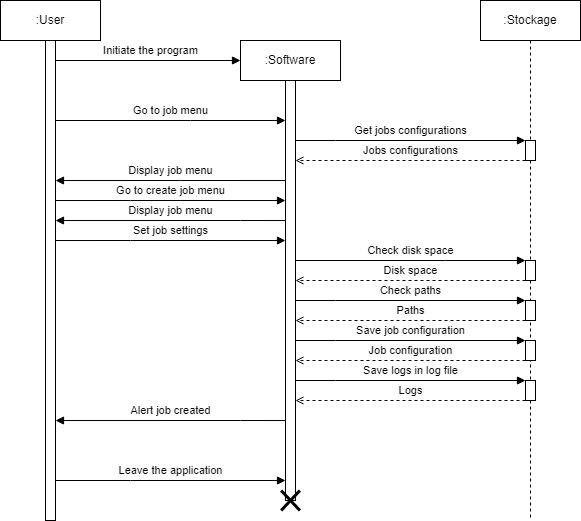

The diagram above was exported from draw.io. Its source (the exported page's mxGraphModel, read from the mxfile embedded in the PNG):
<mxGraphModel dx="206" dy="278" grid="1" gridSize="5" guides="1" tooltips="1" connect="1" arrows="1" fold="1" page="1" pageScale="1" pageWidth="827" pageHeight="1169" background="#ffffff" math="0" shadow="0">
  <root>
    <mxCell id="0" />
    <mxCell id="1" parent="0" />
    <mxCell id="iiRFEQUyEJZ952VkHSCR-1" value=":User" style="shape=umlLifeline;perimeter=lifelinePerimeter;whiteSpace=wrap;html=1;container=1;collapsible=0;recursiveResize=0;outlineConnect=0;" parent="1" vertex="1">
      <mxGeometry x="30" y="20" width="100" height="520" as="geometry" />
    </mxCell>
    <mxCell id="iiRFEQUyEJZ952VkHSCR-4" value="" style="html=1;points=[];perimeter=orthogonalPerimeter;" parent="iiRFEQUyEJZ952VkHSCR-1" vertex="1">
      <mxGeometry x="45" y="40" width="10" height="480" as="geometry" />
    </mxCell>
    <mxCell id="iiRFEQUyEJZ952VkHSCR-2" value=":Software" style="shape=umlLifeline;perimeter=lifelinePerimeter;whiteSpace=wrap;html=1;container=1;collapsible=0;recursiveResize=0;outlineConnect=0;" parent="1" vertex="1">
      <mxGeometry x="270" y="60" width="100" height="460" as="geometry" />
    </mxCell>
    <mxCell id="iiRFEQUyEJZ952VkHSCR-5" value="" style="html=1;points=[];perimeter=orthogonalPerimeter;" parent="iiRFEQUyEJZ952VkHSCR-2" vertex="1">
      <mxGeometry x="45" y="40" width="10" height="420" as="geometry" />
    </mxCell>
    <mxCell id="iiRFEQUyEJZ952VkHSCR-29" value="" style="shape=umlDestroy;whiteSpace=wrap;html=1;strokeWidth=3;" parent="iiRFEQUyEJZ952VkHSCR-2" vertex="1">
      <mxGeometry x="40.629999999999995" y="450" width="18.75" height="20" as="geometry" />
    </mxCell>
    <mxCell id="iiRFEQUyEJZ952VkHSCR-3" value=":Stockage" style="shape=umlLifeline;perimeter=lifelinePerimeter;whiteSpace=wrap;html=1;container=1;collapsible=0;recursiveResize=0;outlineConnect=0;" parent="1" vertex="1">
      <mxGeometry x="510" y="20" width="100" height="520" as="geometry" />
    </mxCell>
    <mxCell id="iiRFEQUyEJZ952VkHSCR-15" value="" style="html=1;points=[];perimeter=orthogonalPerimeter;" parent="iiRFEQUyEJZ952VkHSCR-3" vertex="1">
      <mxGeometry x="45" y="260" width="10" height="20" as="geometry" />
    </mxCell>
    <mxCell id="iiRFEQUyEJZ952VkHSCR-18" value="" style="html=1;points=[];perimeter=orthogonalPerimeter;" parent="iiRFEQUyEJZ952VkHSCR-3" vertex="1">
      <mxGeometry x="45" y="300" width="10" height="20" as="geometry" />
    </mxCell>
    <mxCell id="iiRFEQUyEJZ952VkHSCR-21" value="" style="html=1;points=[];perimeter=orthogonalPerimeter;" parent="iiRFEQUyEJZ952VkHSCR-3" vertex="1">
      <mxGeometry x="45" y="340" width="10" height="20" as="geometry" />
    </mxCell>
    <mxCell id="iiRFEQUyEJZ952VkHSCR-22" value="Save job configuration" style="edgeStyle=orthogonalEdgeStyle;rounded=0;orthogonalLoop=1;jettySize=auto;html=1;endArrow=block;endFill=1;" parent="iiRFEQUyEJZ952VkHSCR-3" target="iiRFEQUyEJZ952VkHSCR-21" edge="1">
      <mxGeometry y="10" relative="1" as="geometry">
        <mxPoint x="-185" y="340" as="sourcePoint" />
        <mxPoint x="50" y="350" as="targetPoint" />
        <Array as="points">
          <mxPoint x="-145" y="340" />
          <mxPoint x="-145" y="340" />
        </Array>
        <mxPoint as="offset" />
      </mxGeometry>
    </mxCell>
    <mxCell id="iiRFEQUyEJZ952VkHSCR-23" value="Job configuration" style="edgeStyle=orthogonalEdgeStyle;rounded=0;orthogonalLoop=1;jettySize=auto;html=1;endArrow=open;endFill=0;dashed=1;" parent="iiRFEQUyEJZ952VkHSCR-3" source="iiRFEQUyEJZ952VkHSCR-21" edge="1">
      <mxGeometry y="-10" relative="1" as="geometry">
        <mxPoint x="50" y="375" as="sourcePoint" />
        <mxPoint x="-185" y="360" as="targetPoint" />
        <Array as="points">
          <mxPoint x="-105" y="360" />
          <mxPoint x="-105" y="360" />
        </Array>
        <mxPoint as="offset" />
      </mxGeometry>
    </mxCell>
    <mxCell id="iiRFEQUyEJZ952VkHSCR-7" value="Initiate the program" style="edgeStyle=orthogonalEdgeStyle;rounded=0;orthogonalLoop=1;jettySize=auto;html=1;endArrow=block;endFill=1;" parent="1" source="iiRFEQUyEJZ952VkHSCR-4" edge="1">
      <mxGeometry x="0.0269" y="10" relative="1" as="geometry">
        <mxPoint x="270" y="80" as="targetPoint" />
        <Array as="points">
          <mxPoint x="270" y="80" />
        </Array>
        <mxPoint as="offset" />
      </mxGeometry>
    </mxCell>
    <mxCell id="iiRFEQUyEJZ952VkHSCR-9" value="Go to job menu" style="edgeStyle=orthogonalEdgeStyle;rounded=0;orthogonalLoop=1;jettySize=auto;html=1;endArrow=block;endFill=1;" parent="1" source="iiRFEQUyEJZ952VkHSCR-4" target="iiRFEQUyEJZ952VkHSCR-5" edge="1">
      <mxGeometry y="10" relative="1" as="geometry">
        <Array as="points">
          <mxPoint x="220" y="140" />
          <mxPoint x="220" y="140" />
        </Array>
        <mxPoint as="offset" />
      </mxGeometry>
    </mxCell>
    <mxCell id="iiRFEQUyEJZ952VkHSCR-10" value="Display job menu" style="edgeStyle=orthogonalEdgeStyle;rounded=0;orthogonalLoop=1;jettySize=auto;html=1;endArrow=block;endFill=1;" parent="1" edge="1">
      <mxGeometry y="-10" relative="1" as="geometry">
        <mxPoint x="314.9999999999999" y="200.0344827586207" as="sourcePoint" />
        <mxPoint x="85" y="200.0344827586207" as="targetPoint" />
        <Array as="points">
          <mxPoint x="210" y="200" />
          <mxPoint x="210" y="200" />
        </Array>
        <mxPoint as="offset" />
      </mxGeometry>
    </mxCell>
    <mxCell id="iiRFEQUyEJZ952VkHSCR-11" value="Go to create job menu" style="edgeStyle=orthogonalEdgeStyle;rounded=0;orthogonalLoop=1;jettySize=auto;html=1;endArrow=block;endFill=1;" parent="1" edge="1">
      <mxGeometry y="10" relative="1" as="geometry">
        <mxPoint x="85" y="220.0344827586207" as="sourcePoint" />
        <mxPoint x="314.9999999999999" y="220.0344827586207" as="targetPoint" />
        <Array as="points">
          <mxPoint x="160" y="220" />
          <mxPoint x="160" y="220" />
        </Array>
        <mxPoint as="offset" />
      </mxGeometry>
    </mxCell>
    <mxCell id="iiRFEQUyEJZ952VkHSCR-12" value="Display job menu" style="edgeStyle=orthogonalEdgeStyle;rounded=0;orthogonalLoop=1;jettySize=auto;html=1;endArrow=block;endFill=1;" parent="1" edge="1">
      <mxGeometry y="-10" relative="1" as="geometry">
        <mxPoint x="314.9999999999999" y="240.0344827586207" as="sourcePoint" />
        <mxPoint x="85" y="240.0344827586207" as="targetPoint" />
        <Array as="points">
          <mxPoint x="270" y="240" />
          <mxPoint x="270" y="240" />
        </Array>
        <mxPoint as="offset" />
      </mxGeometry>
    </mxCell>
    <mxCell id="iiRFEQUyEJZ952VkHSCR-14" value="Set job settings" style="edgeStyle=orthogonalEdgeStyle;rounded=0;orthogonalLoop=1;jettySize=auto;html=1;endArrow=block;endFill=1;" parent="1" edge="1">
      <mxGeometry y="10" relative="1" as="geometry">
        <mxPoint x="85" y="260.0344827586208" as="sourcePoint" />
        <mxPoint x="314.9999999999999" y="260.0344827586208" as="targetPoint" />
        <Array as="points">
          <mxPoint x="160" y="260" />
          <mxPoint x="160" y="260" />
        </Array>
        <mxPoint as="offset" />
      </mxGeometry>
    </mxCell>
    <mxCell id="iiRFEQUyEJZ952VkHSCR-16" value="Check disk space" style="edgeStyle=orthogonalEdgeStyle;rounded=0;orthogonalLoop=1;jettySize=auto;html=1;endArrow=block;endFill=1;" parent="1" target="iiRFEQUyEJZ952VkHSCR-15" edge="1">
      <mxGeometry y="10" relative="1" as="geometry">
        <Array as="points">
          <mxPoint x="475" y="280" />
          <mxPoint x="475" y="280" />
        </Array>
        <mxPoint as="offset" />
        <mxPoint x="325" y="280" as="sourcePoint" />
      </mxGeometry>
    </mxCell>
    <mxCell id="iiRFEQUyEJZ952VkHSCR-17" value="Disk space" style="edgeStyle=orthogonalEdgeStyle;rounded=0;orthogonalLoop=1;jettySize=auto;html=1;endArrow=open;endFill=0;dashed=1;" parent="1" source="iiRFEQUyEJZ952VkHSCR-15" edge="1">
      <mxGeometry y="-10" relative="1" as="geometry">
        <Array as="points">
          <mxPoint x="495" y="300" />
          <mxPoint x="495" y="300" />
        </Array>
        <mxPoint as="offset" />
        <mxPoint x="325" y="300" as="targetPoint" />
      </mxGeometry>
    </mxCell>
    <mxCell id="iiRFEQUyEJZ952VkHSCR-19" value="Check paths" style="edgeStyle=orthogonalEdgeStyle;rounded=0;orthogonalLoop=1;jettySize=auto;html=1;endArrow=block;endFill=1;" parent="1" target="iiRFEQUyEJZ952VkHSCR-18" edge="1">
      <mxGeometry y="10" relative="1" as="geometry">
        <mxPoint x="325" y="320" as="sourcePoint" />
        <mxPoint x="560" y="330" as="targetPoint" />
        <Array as="points">
          <mxPoint x="365" y="320" />
          <mxPoint x="365" y="320" />
        </Array>
        <mxPoint as="offset" />
      </mxGeometry>
    </mxCell>
    <mxCell id="iiRFEQUyEJZ952VkHSCR-20" value="Paths" style="edgeStyle=orthogonalEdgeStyle;rounded=0;orthogonalLoop=1;jettySize=auto;html=1;endArrow=open;endFill=0;dashed=1;" parent="1" source="iiRFEQUyEJZ952VkHSCR-18" edge="1">
      <mxGeometry y="-10" relative="1" as="geometry">
        <mxPoint x="560" y="355" as="sourcePoint" />
        <mxPoint x="325" y="340" as="targetPoint" />
        <Array as="points">
          <mxPoint x="405" y="340" />
          <mxPoint x="405" y="340" />
        </Array>
        <mxPoint as="offset" />
      </mxGeometry>
    </mxCell>
    <mxCell id="iiRFEQUyEJZ952VkHSCR-27" value="Alert job created" style="edgeStyle=orthogonalEdgeStyle;rounded=0;orthogonalLoop=1;jettySize=auto;html=1;endArrow=block;endFill=1;" parent="1" edge="1">
      <mxGeometry y="-10" relative="1" as="geometry">
        <mxPoint x="315" y="440.0344827586207" as="sourcePoint" />
        <mxPoint x="85" y="440.0344827586207" as="targetPoint" />
        <Array as="points">
          <mxPoint x="270" y="440" />
          <mxPoint x="270" y="440" />
        </Array>
        <mxPoint as="offset" />
      </mxGeometry>
    </mxCell>
    <mxCell id="iiRFEQUyEJZ952VkHSCR-28" value="Leave the application" style="edgeStyle=orthogonalEdgeStyle;rounded=0;orthogonalLoop=1;jettySize=auto;html=1;endArrow=block;endFill=1;" parent="1" edge="1">
      <mxGeometry y="10" relative="1" as="geometry">
        <mxPoint x="85" y="500.00448275862084" as="sourcePoint" />
        <mxPoint x="314.9999999999999" y="500.00448275862084" as="targetPoint" />
        <Array as="points">
          <mxPoint x="160" y="499.97" />
          <mxPoint x="160" y="499.97" />
        </Array>
        <mxPoint as="offset" />
      </mxGeometry>
    </mxCell>
    <mxCell id="4-KnOlUW5iihR2XngBcq-1" value="" style="html=1;points=[];perimeter=orthogonalPerimeter;" parent="1" vertex="1">
      <mxGeometry x="555" y="160" width="10" height="20" as="geometry" />
    </mxCell>
    <mxCell id="4-KnOlUW5iihR2XngBcq-2" value="Get jobs configurations" style="edgeStyle=orthogonalEdgeStyle;rounded=0;orthogonalLoop=1;jettySize=auto;html=1;endArrow=block;endFill=1;" parent="1" target="4-KnOlUW5iihR2XngBcq-1" edge="1">
      <mxGeometry y="10" relative="1" as="geometry">
        <mxPoint x="325" y="160" as="sourcePoint" />
        <mxPoint x="50" y="150" as="targetPoint" />
        <Array as="points">
          <mxPoint x="365" y="160" />
          <mxPoint x="365" y="160" />
        </Array>
        <mxPoint as="offset" />
      </mxGeometry>
    </mxCell>
    <mxCell id="4-KnOlUW5iihR2XngBcq-3" value="Jobs configurations" style="edgeStyle=orthogonalEdgeStyle;rounded=0;orthogonalLoop=1;jettySize=auto;html=1;endArrow=open;endFill=0;dashed=1;" parent="1" source="4-KnOlUW5iihR2XngBcq-1" edge="1">
      <mxGeometry y="-10" relative="1" as="geometry">
        <mxPoint x="50" y="175" as="sourcePoint" />
        <mxPoint x="325" y="180" as="targetPoint" />
        <Array as="points">
          <mxPoint x="405" y="180" />
          <mxPoint x="405" y="180" />
        </Array>
        <mxPoint as="offset" />
      </mxGeometry>
    </mxCell>
    <mxCell id="a9cIQAUxKi4n3eJlsDbv-1" value="" style="html=1;points=[];perimeter=orthogonalPerimeter;" vertex="1" parent="1">
      <mxGeometry x="555" y="400" width="10" height="20" as="geometry" />
    </mxCell>
    <mxCell id="a9cIQAUxKi4n3eJlsDbv-2" value="Save logs in log file" style="edgeStyle=orthogonalEdgeStyle;rounded=0;orthogonalLoop=1;jettySize=auto;html=1;endArrow=block;endFill=1;" edge="1" parent="1" target="a9cIQAUxKi4n3eJlsDbv-1">
      <mxGeometry y="10" relative="1" as="geometry">
        <mxPoint x="325" y="400" as="sourcePoint" />
        <mxPoint x="50" y="390" as="targetPoint" />
        <Array as="points">
          <mxPoint x="365" y="400" />
          <mxPoint x="365" y="400" />
        </Array>
        <mxPoint as="offset" />
      </mxGeometry>
    </mxCell>
    <mxCell id="a9cIQAUxKi4n3eJlsDbv-3" value="Logs" style="edgeStyle=orthogonalEdgeStyle;rounded=0;orthogonalLoop=1;jettySize=auto;html=1;endArrow=open;endFill=0;dashed=1;" edge="1" parent="1" source="a9cIQAUxKi4n3eJlsDbv-1">
      <mxGeometry y="-10" relative="1" as="geometry">
        <mxPoint x="50" y="415" as="sourcePoint" />
        <mxPoint x="325" y="420" as="targetPoint" />
        <Array as="points">
          <mxPoint x="405" y="420" />
          <mxPoint x="405" y="420" />
        </Array>
        <mxPoint as="offset" />
      </mxGeometry>
    </mxCell>
  </root>
</mxGraphModel>